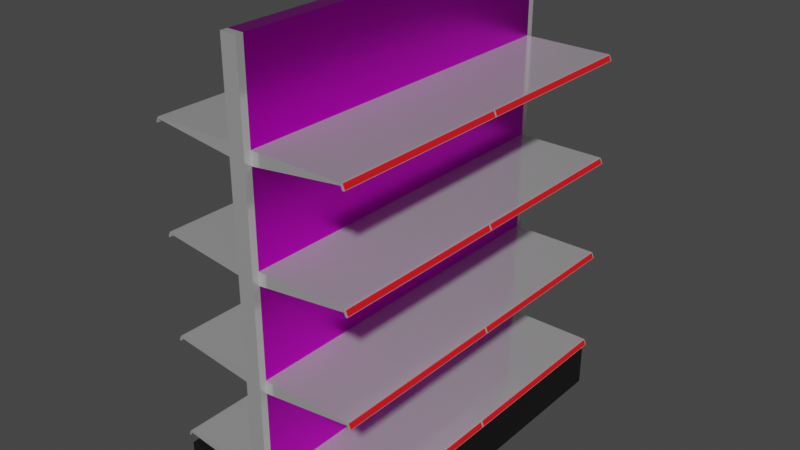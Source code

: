 # Source: shelf.blend  (saved by Blender 3.2.14; exported with 4.5.12 LTS)
import bpy
from mathutils import Matrix  # noqa: F401  (used for matrix-valued properties, if any)

bpy.ops.wm.read_factory_settings(use_empty=True)
scene = bpy.context.scene
scene.name = 'Scene'

# ---- collections
col_collection = bpy.data.collections.new('Collection'); scene.collection.children.link(col_collection)

# ---- images (referenced by path relative to the original .blend; pixels are not part of the script)
import os
ASSET_DIR = os.environ.get("B2B_ASSET_DIR", "")  # directory of the original .blend (textures are referenced by path, not embedded)
HERE = os.path.dirname(os.path.abspath(__file__))  # packed textures are extracted next to this script under _unpacked/

def load_image(name, relpath, width, height, colorspace="sRGB"):
    """Load a texture the original file referenced (path relative to the .blend, or extracted next to this script)."""
    p = next((c for c in (os.path.join(HERE, relpath), os.path.join(ASSET_DIR, relpath)) if relpath and os.path.exists(c)), "")
    if p:
        img = bpy.data.images.load(p, check_existing=True)
        img.name = name
    else:  # same state as the original file: an image datablock whose file is absent (Cycles renders it pink)
        img = bpy.data.images.new(name, width, height)
        img.source = "FILE"
        img.filepath = "//" + (relpath or name)
    img.colorspace_settings.name = colorspace
    return img
img_grilltexture_png = load_image('grillTexture.png', 'Textures/grillTexture.png', 1024, 1024, 'sRGB')

# ---- materials (node trees are filled in below, after node groups)
mat_glossyshelvesmat = bpy.data.materials.new('GlossyShelvesMat')
mat_glossyshelvesmat.use_transparent_shadow = False
mat_grillmat = bpy.data.materials.new('GrillMat')
mat_grillmat.use_transparent_shadow = False
mat_pricematerial = bpy.data.materials.new('PriceMaterial')
mat_pricematerial.use_transparent_shadow = False
mat_basematerial = bpy.data.materials.new('BaseMaterial')
mat_basematerial.use_transparent_shadow = False

# ---- material node trees
mat_glossyshelvesmat.use_nodes = True; mat_glossyshelvesmat.node_tree.nodes.clear()
_N = mat_glossyshelvesmat.node_tree.nodes; _L = mat_glossyshelvesmat.node_tree.links
n0 = _N.new('ShaderNodeBsdfPrincipled'); n0.name = 'Principled BSDF'; n0.location = (10, 300)
n0.distribution = 'GGX'
n0.subsurface_method = 'RANDOM_WALK_SKIN'
n0.inputs[1].default_value = 0.6535
n0.inputs[2].default_value = 0.122
n0.inputs[3].default_value = 1.45
n0.inputs[19].default_value = 0.25
n0.inputs[20].default_value = 0.1245
n0.inputs[27].default_value = (0.0, 0.0, 0.0, 1.0)
n0.inputs[28].default_value = 1.0
n1 = _N.new('ShaderNodeOutputMaterial'); n1.name = 'Material Output'; n1.location = (300, 300)
_L.new(n0.outputs[0], n1.inputs[0])
n1.is_active_output = True
mat_grillmat.use_nodes = True; mat_grillmat.node_tree.nodes.clear()
_N = mat_grillmat.node_tree.nodes; _L = mat_grillmat.node_tree.links
n0 = _N.new('ShaderNodeBsdfPrincipled'); n0.name = 'Principled BSDF'; n0.location = (10, 300)
n0.distribution = 'GGX'
n0.subsurface_method = 'RANDOM_WALK_SKIN'
n0.inputs[1].default_value = 1.0
n0.inputs[2].default_value = 0.3346
n0.inputs[3].default_value = 1.45
n0.inputs[13].default_value = 0.1378
n0.inputs[27].default_value = (0.0, 0.0, 0.0, 1.0)
n0.inputs[28].default_value = 1.0
n1 = _N.new('ShaderNodeOutputMaterial'); n1.name = 'Material Output'; n1.location = (300, 300)
n2 = _N.new('ShaderNodeTexImage'); n2.name = 'Image Texture'; n2.location = (-280, 280)
n2.image = img_grilltexture_png
_L.new(n0.outputs[0], n1.inputs[0])
_L.new(n2.outputs[0], n0.inputs[0])
n1.is_active_output = True
mat_pricematerial.use_nodes = True; mat_pricematerial.node_tree.nodes.clear()
_N = mat_pricematerial.node_tree.nodes; _L = mat_pricematerial.node_tree.links
n0 = _N.new('ShaderNodeBsdfPrincipled'); n0.name = 'Principled BSDF'; n0.location = (10, 300)
n0.distribution = 'GGX'
n0.subsurface_method = 'RANDOM_WALK_SKIN'
n0.inputs[0].default_value = (0.8, 0.0, 0.006389, 1.0)
n0.inputs[2].default_value = 0.7953
n0.inputs[3].default_value = 1.45
n0.inputs[20].default_value = 0.0
n0.inputs[27].default_value = (0.0, 0.0, 0.0, 1.0)
n0.inputs[28].default_value = 1.0
n1 = _N.new('ShaderNodeOutputMaterial'); n1.name = 'Material Output'; n1.location = (300, 300)
_L.new(n0.outputs[0], n1.inputs[0])
n1.is_active_output = True
mat_basematerial.use_nodes = True; mat_basematerial.node_tree.nodes.clear()
_N = mat_basematerial.node_tree.nodes; _L = mat_basematerial.node_tree.links
n0 = _N.new('ShaderNodeBsdfPrincipled'); n0.name = 'Principled BSDF'; n0.location = (10, 300)
n0.distribution = 'GGX'
n0.subsurface_method = 'RANDOM_WALK_SKIN'
n0.inputs[0].default_value = (0.0, 0.0, 0.0, 1.0)
n0.inputs[2].default_value = 0.7441
n0.inputs[3].default_value = 1.45
n0.inputs[20].default_value = 0.0
n0.inputs[27].default_value = (0.0, 0.0, 0.0, 1.0)
n0.inputs[28].default_value = 1.0
n1 = _N.new('ShaderNodeOutputMaterial'); n1.name = 'Material Output'; n1.location = (300, 300)
_L.new(n0.outputs[0], n1.inputs[0])
n1.is_active_output = True

# ---- world
world_world = bpy.data.worlds.new('World'); scene.world = world_world
world_world.use_nodes = True; world_world.node_tree.nodes.clear()
_N = world_world.node_tree.nodes; _L = world_world.node_tree.links
n0 = _N.new('ShaderNodeOutputWorld'); n0.name = 'World Output'; n0.location = (300, 300)
n1 = _N.new('ShaderNodeBackground'); n1.name = 'Background'; n1.location = (10, 300)
n1.inputs[0].default_value = (0.05088, 0.05088, 0.05088, 1.0)
_L.new(n1.outputs[0], n0.inputs[0])
n0.is_active_output = True
world_world.color = (0.05088, 0.05088, 0.05088)
world_world.use_sun_shadow = False
world_world.sun_shadow_jitter_overblur = 0.0

# ---- meshes
me_cube_004 = bpy.data.meshes.new('Cube.004')
me_cube_004.from_pydata([(1.008, -1.874, -0.6429), (1.0, -1.874, -0.5776), (-3.906e-06, -1.947, 2.325), (0.08257, -1.947, 2.325), (-3.906e-06, -1.876, -1.0), (0.08257, -1.947, -1.0), (0.08257, -1.874, -1.0), (-3.906e-06, -1.947, -1.0), (0.08257, -1.874, -0.5776), (0.08257, -1.874, 2.325), (-3.906e-06, -1.947, -0.5627), (0.08257, -1.947, -0.5627), (1.008, 0.0, -0.6429), (1.0, 0.0, -0.5776), (-3.906e-06, 0.0, -1.0), (0.08257, 0.0, -0.5776), (0.08257, 0.0, -1.0), (0.08257, 0.0, 2.325), (1.014, 0.0, -0.582), (1.016, -1.864, -0.5917), (1.025, -1.864, -0.6399), (1.025, 0.0, -0.6399), (1.025, -1.874, -0.7614), (1.025, 2.324e-09, -0.7614), (1.04, -1.864, -0.7488), (1.041, 2.324e-09, -0.7584), (1.014, -1.874, -0.582), (1.016, -0.009764, -0.5917), (1.025, -1.874, -0.6399), (1.025, -0.009764, -0.6399), (1.041, -1.874, -0.7584), (1.04, -0.009764, -0.7488), (-3.906e-06, -1.874, 2.325), (-3.906e-06, 0.0, 2.325)], [], [(13, 1, 26, 18), (16, 12, 0, 6), (0, 1, 8, 6), (13, 15, 8, 1), (14, 16, 6, 4), (8, 15, 17, 9), (6, 8, 11, 5), (8, 9, 3, 11), (4, 6, 5, 7), (10, 11, 3, 2), (5, 11, 10, 7), (29, 27, 19, 20), (1, 0, 28, 26), (22, 23, 25, 30), (29, 20, 24, 31), (0, 12, 23, 22), (28, 0, 22, 30), (19, 27, 18, 26), (20, 19, 26, 28), (27, 29, 21, 18), (31, 24, 30, 25), (29, 31, 25, 21), (24, 20, 28, 30), (9, 17, 33, 32), (3, 9, 32, 2)])
me_cube_004.polygons.foreach_set('material_index', [0, 0, 0, 0, 0, 1, 0, 0, 0, 0, 0, 2, 0, 0, 2, 0, 0, 0, 0, 0, 0, 0, 0, 1, 0])
_uv = me_cube_004.uv_layers.new(name='UVMap')
_uv.uv.foreach_set('vector', [0.625, 0.625, 0.625, 0.75, 0.625, 0.75, 0.625, 0.625, 0.2603, 0.625, 0.375, 0.625, 0.375, 0.75, 0.2603, 0.75, 0.375, 0.75, 0.625, 0.75, 0.625, 0.8647, 0.375, 0.8647, 0.625, 0.625, 0.7397, 0.625, 0.7397, 0.75, 0.625, 0.75, 0.25, 0.625, 0.2603, 0.625, 0.2603, 0.75, 0.25, 0.75, -0.2499, 1.248, -0.2499, -0.2495, 1.25, -0.2495, 1.25, 1.248, 0.375, 0.8647, 0.625, 0.8647, 0.5801, 0.8647, 0.375, 0.8647, 0.7397, 0.75, 0.7397, 0.75, 0.7397, 0.75, 0.7397, 0.75, 0.25, 0.75, 0.2603, 0.75, 0.2603, 0.75, 0.25, 0.75, 0.5801, 0.875, 0.5801, 0.8647, 0.625, 0.8647, 0.625, 0.875, 0.375, 0.8647, 0.5801, 0.8647, 0.5801, 0.875, 0.375, 0.875, 0.375, 0.6257, 0.5835, 0.6257, 0.5835, 0.7493, 0.375, 0.7493, 0.625, 0.75, 0.375, 0.75, 0.375, 0.75, 0.625, 0.75, 0.375, 0.75, 0.375, 0.625, 0.375, 0.625, 0.375, 0.75, 0.375, 0.6257, 0.375, 0.7493, 0.375, 0.7493, 0.375, 0.6257, 0.375, 0.75, 0.375, 0.625, 0.375, 0.625, 0.375, 0.75, 0.375, 0.75, 0.375, 0.75, 0.375, 0.75, 0.375, 0.75, 0.5835, 0.7493, 0.5835, 0.6257, 0.625, 0.625, 0.625, 0.75, 0.375, 0.7493, 0.5835, 0.7493, 0.625, 0.75, 0.375, 0.75, 0.5835, 0.6257, 0.375, 0.6257, 0.375, 0.625, 0.625, 0.625, 0.375, 0.6257, 0.375, 0.7493, 0.375, 0.75, 0.375, 0.625, 0.375, 0.6257, 0.375, 0.6257, 0.375, 0.625, 0.375, 0.625, 0.375, 0.7493, 0.375, 0.7493, 0.375, 0.75, 0.375, 0.75, 0.04242, 0.0375, 0.04242, 3.006, 2.13e-05, 3.006, 2.059e-05, 0.0375, 0.04242, 2.059e-05, 0.04242, 0.0375, 2.059e-05, 0.0375, 2.059e-05, 2.059e-05])
me_cube_004.materials.append(mat_glossyshelvesmat)
me_cube_004.materials.append(mat_grillmat)
me_cube_004.materials.append(mat_pricematerial)
me_cube_004.update()
me_cube_005 = bpy.data.meshes.new('Cube.005')
me_cube_005.from_pydata([(1.0, -1.874, -4.522), (1.0, -1.874, -3.217), (8.817e-05, -1.0, -4.522), (8.817e-05, -1.0, -3.217), (0.08257, -1.947, -4.522), (0.08257, -1.874, -4.522), (8.817e-05, -1.947, -4.522), (0.08257, -1.874, -3.217), (8.817e-05, -1.947, -3.217), (0.08257, -1.947, -3.217), (1.0, 0.0, -4.522), (1.0, 0.0, -3.217), (8.817e-05, 0.0, -4.522), (0.08257, 0.0, -3.217), (0.08257, 0.0, -4.522), (8.817e-05, 0.0, -3.217)], [], [(10, 11, 1, 0), (14, 10, 0, 5), (0, 1, 7, 5), (11, 13, 7, 1), (12, 14, 5, 2), (5, 7, 9, 4), (9, 7, 3, 8), (7, 13, 15, 3), (2, 5, 4, 6), (4, 9, 8, 6)])
me_cube_005.polygons.foreach_set('material_index', [0, 0, 0, 0, 0, 1, 0, 0, 0, 1])
_uv = me_cube_005.uv_layers.new(name='UVMap')
_uv.uv.foreach_set('vector', [0.375, 0.625, 0.625, 0.625, 0.625, 0.75, 0.375, 0.75, 0.2603, 0.625, 0.375, 0.625, 0.375, 0.75, 0.2603, 0.75, 0.375, 0.75, 0.625, 0.75, 0.625, 0.8647, 0.375, 0.8647, 0.625, 0.625, 0.7397, 0.625, 0.7397, 0.75, 0.625, 0.75, 0.25, 0.625, 0.2603, 0.625, 0.2603, 0.75, 0.25, 0.75, 0.375, 0.8647, 0.625, 0.8647, 0.625, 0.8647, 0.375, 0.8647, 0.625, 0.8647, 0.625, 0.8647, 0.625, 0.8647, 0.625, 0.8647, 0.7397, 0.75, 0.7397, 0.625, 0.7397, 0.625, 0.7397, 0.75, 0.25, 0.75, 0.2603, 0.75, 0.2603, 0.75, 0.25, 0.75, 0.375, 0.8647, 0.625, 0.8647, 0.625, 0.875, 0.375, 0.875])
me_cube_005.materials.append(mat_basematerial)
me_cube_005.materials.append(mat_glossyshelvesmat)
me_cube_005.update()

# ---- objects
ob_shelves = bpy.data.objects.new('Shelves', me_cube_004)
ob_base = bpy.data.objects.new('Base', me_cube_005)

# ---- transforms, parenting, visibility, modifiers, constraints
ob_shelves.parent = ob_base
ob_shelves.matrix_parent_inverse = Matrix(((1.0, -0.0, 0.0, -0.0), (-0.0, 1.0, -0.0, 0.0), (0.0, -0.0, 3.132, -3.24), (-0.0, 0.0, -0.0, 1.0)))
ob_shelves.location = (0.0, 0.0, 0.324)
ob_shelves.scale = (1.0, 1.0, 0.3193)
_m = ob_shelves.modifiers.new('Mirror', 'MIRROR')
_m.use_axis = (True, True, False)
_m = ob_shelves.modifiers.new('Array', 'ARRAY')
_m.count = 4
_m.relative_offset_displace = (0.0, 0.0, 1.0)
ob_base.location = (0.0, 0.0, 1.035)
ob_base.scale = (1.0, 1.0, 0.3193)
_m = ob_base.modifiers.new('Mirror', 'MIRROR')
_m.use_axis = (True, True, False)

# ---- collection membership
col_collection.objects.link(ob_shelves)
col_collection.objects.link(ob_base)

# ---- scene / render settings (as saved in the file)
scene.frame_start = 1; scene.frame_end = 250; scene.frame_set(1)
scene.render.engine = 'BLENDER_EEVEE_NEXT'
scene.cycles.sampling_pattern = 'TABULATED_SOBOL'
scene.cycles.use_light_tree = False
scene.view_settings.view_transform = 'Filmic'
bpy.context.view_layer.update()

# ---- added for rendering (the .blend has no active camera and no usable light): camera, sun
cam_auto = bpy.data.cameras.new('AutoCamera')
cam_auto.lens = 50.0
cam_auto.sensor_width = 36.0
cam_auto.clip_end = 1000.0
ob_auto_camera = bpy.data.objects.new('AutoCamera', cam_auto)
scene.collection.objects.link(ob_auto_camera)
ob_auto_camera.location = (5.94072, -7.12886, 6.67353)
ob_auto_camera.rotation_euler = (1.09748, -7.21219e-08, 0.694738)
scene.camera = ob_auto_camera
light_auto_sun = bpy.data.lights.new('AutoSun', 'SUN')
light_auto_sun.energy = 3.0
light_auto_sun.angle = 0.0523599
ob_auto_sun = bpy.data.objects.new('AutoSun', light_auto_sun)
scene.collection.objects.link(ob_auto_sun)
ob_auto_sun.rotation_euler = (0.872665, 0.174533, 0.523599)
bpy.context.view_layer.update()
